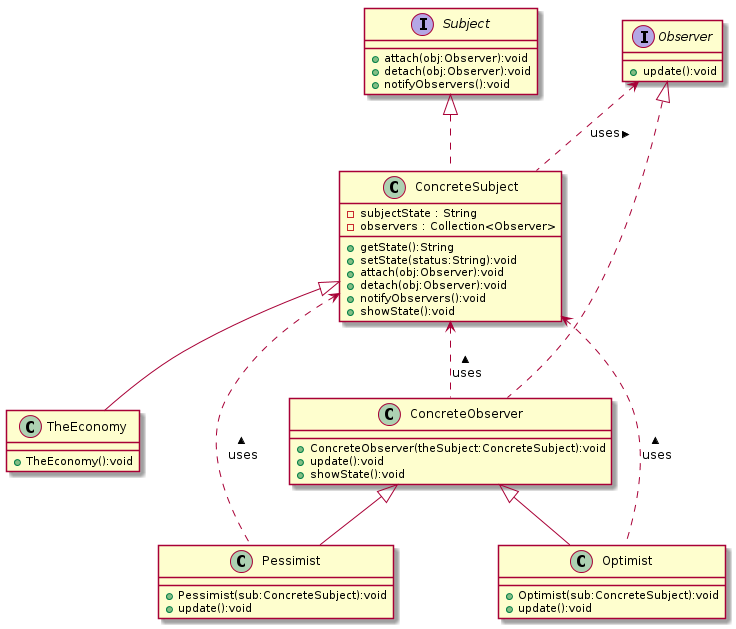

The diagram above was rendered by PlantUML. Its source (embedded in the PNG):
@startuml
class Optimist {
+ Optimist(sub:ConcreteSubject):void
+ update():void
}
class ConcreteSubject {
-subjectState : String
-observers : Collection<Observer>
+ getState():String
+ setState(status:String):void
+ attach(obj:Observer):void
+ detach(obj:Observer):void
+ notifyObservers():void
+ showState():void
}
class TheEconomy {
+ TheEconomy():void
}
interface Observer {
+ update():void
}
class ConcreteObserver {
+ ConcreteObserver(theSubject:ConcreteSubject):void
+ update():void
+ showState():void
}
interface Subject {
+ attach(obj:Observer):void
+ detach(obj:Observer):void
+ notifyObservers():void
}
class Pessimist {
+ Pessimist(sub:ConcreteSubject):void
+ update():void
}
ConcreteObserver <|-- Optimist
ConcreteSubject <.. Optimist : < uses 
Subject <|.. ConcreteSubject
Observer <.. ConcreteSubject : < uses 
ConcreteSubject <|-- TheEconomy
Observer <|.. ConcreteObserver
ConcreteSubject <.. ConcreteObserver : < uses 
ConcreteObserver <|-- Pessimist
ConcreteSubject <.. Pessimist : < uses 
@enduml